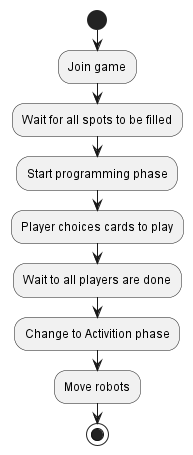

The diagram above was rendered by PlantUML. Its source (embedded in the PNG):
@startuml
'https://plantuml.com/activity-diagram-beta

start

:Join game;
:Wait for all spots to be filled;
:Start programming phase;
:Player choices cards to play;
:Wait to all players are done;
:Change to Activition phase;
:Move robots;

stop

@enduml